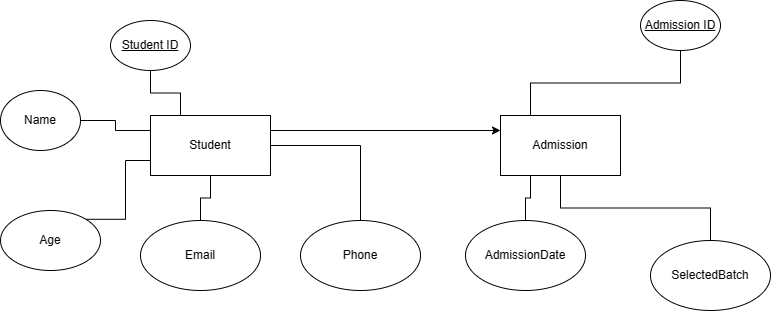

The diagram above was exported from draw.io. Its source (the exported page's mxGraphModel, read from the mxfile embedded in the PNG):
<mxGraphModel dx="988" dy="555" grid="1" gridSize="10" guides="1" tooltips="1" connect="1" arrows="1" fold="1" page="1" pageScale="1" pageWidth="850" pageHeight="1100" math="0" shadow="0" extFonts="Permanent Marker^https://fonts.googleapis.com/css?family=Permanent+Marker">
  <root>
    <mxCell id="0" />
    <mxCell id="1" parent="0" />
    <mxCell id="UBVYDZgSqxYG679ch4zf-24" style="edgeStyle=orthogonalEdgeStyle;rounded=0;orthogonalLoop=1;jettySize=auto;html=1;exitX=1;exitY=0.5;exitDx=0;exitDy=0;endArrow=none;endFill=0;" parent="1" source="UBVYDZgSqxYG679ch4zf-4" target="UBVYDZgSqxYG679ch4zf-22" edge="1">
      <mxGeometry relative="1" as="geometry" />
    </mxCell>
    <mxCell id="UBVYDZgSqxYG679ch4zf-28" style="edgeStyle=orthogonalEdgeStyle;rounded=0;orthogonalLoop=1;jettySize=auto;html=1;exitX=1;exitY=0.25;exitDx=0;exitDy=0;entryX=0;entryY=0.25;entryDx=0;entryDy=0;" parent="1" source="UBVYDZgSqxYG679ch4zf-4" target="UBVYDZgSqxYG679ch4zf-13" edge="1">
      <mxGeometry relative="1" as="geometry" />
    </mxCell>
    <mxCell id="UBVYDZgSqxYG679ch4zf-4" value="Student" style="rounded=0;whiteSpace=wrap;html=1;" parent="1" vertex="1">
      <mxGeometry x="200" y="425" width="120" height="60" as="geometry" />
    </mxCell>
    <mxCell id="UBVYDZgSqxYG679ch4zf-9" style="edgeStyle=orthogonalEdgeStyle;rounded=0;orthogonalLoop=1;jettySize=auto;html=1;exitX=0.5;exitY=1;exitDx=0;exitDy=0;entryX=0.25;entryY=0;entryDx=0;entryDy=0;endArrow=none;endFill=0;" parent="1" source="UBVYDZgSqxYG679ch4zf-5" target="UBVYDZgSqxYG679ch4zf-4" edge="1">
      <mxGeometry relative="1" as="geometry" />
    </mxCell>
    <mxCell id="UBVYDZgSqxYG679ch4zf-5" value="&lt;u&gt;Student ID&lt;/u&gt;" style="ellipse;whiteSpace=wrap;html=1;" parent="1" vertex="1">
      <mxGeometry x="160" y="330" width="80" height="50" as="geometry" />
    </mxCell>
    <mxCell id="UBVYDZgSqxYG679ch4zf-10" style="edgeStyle=orthogonalEdgeStyle;rounded=0;orthogonalLoop=1;jettySize=auto;html=1;exitX=1;exitY=0.5;exitDx=0;exitDy=0;entryX=0;entryY=0.25;entryDx=0;entryDy=0;endArrow=none;endFill=0;" parent="1" source="UBVYDZgSqxYG679ch4zf-6" target="UBVYDZgSqxYG679ch4zf-4" edge="1">
      <mxGeometry relative="1" as="geometry" />
    </mxCell>
    <mxCell id="UBVYDZgSqxYG679ch4zf-6" value="Name" style="ellipse;whiteSpace=wrap;html=1;" parent="1" vertex="1">
      <mxGeometry x="50" y="400" width="80" height="60" as="geometry" />
    </mxCell>
    <mxCell id="UBVYDZgSqxYG679ch4zf-11" style="edgeStyle=orthogonalEdgeStyle;rounded=0;orthogonalLoop=1;jettySize=auto;html=1;exitX=1;exitY=0;exitDx=0;exitDy=0;entryX=0;entryY=0.75;entryDx=0;entryDy=0;endArrow=none;endFill=0;" parent="1" source="UBVYDZgSqxYG679ch4zf-7" target="UBVYDZgSqxYG679ch4zf-4" edge="1">
      <mxGeometry relative="1" as="geometry" />
    </mxCell>
    <mxCell id="UBVYDZgSqxYG679ch4zf-7" value="Age" style="ellipse;whiteSpace=wrap;html=1;" parent="1" vertex="1">
      <mxGeometry x="50" y="520" width="100" height="60" as="geometry" />
    </mxCell>
    <mxCell id="UBVYDZgSqxYG679ch4zf-12" style="edgeStyle=orthogonalEdgeStyle;rounded=0;orthogonalLoop=1;jettySize=auto;html=1;exitX=0.5;exitY=0;exitDx=0;exitDy=0;entryX=0.5;entryY=1;entryDx=0;entryDy=0;endArrow=none;endFill=0;" parent="1" source="UBVYDZgSqxYG679ch4zf-8" target="UBVYDZgSqxYG679ch4zf-4" edge="1">
      <mxGeometry relative="1" as="geometry" />
    </mxCell>
    <mxCell id="UBVYDZgSqxYG679ch4zf-8" value="Email" style="ellipse;whiteSpace=wrap;html=1;" parent="1" vertex="1">
      <mxGeometry x="190" y="530" width="120" height="70" as="geometry" />
    </mxCell>
    <mxCell id="UBVYDZgSqxYG679ch4zf-26" style="edgeStyle=orthogonalEdgeStyle;rounded=0;orthogonalLoop=1;jettySize=auto;html=1;exitX=0.25;exitY=1;exitDx=0;exitDy=0;entryX=0.5;entryY=0;entryDx=0;entryDy=0;endArrow=none;endFill=0;" parent="1" source="UBVYDZgSqxYG679ch4zf-13" target="UBVYDZgSqxYG679ch4zf-25" edge="1">
      <mxGeometry relative="1" as="geometry" />
    </mxCell>
    <mxCell id="UBVYDZgSqxYG679ch4zf-13" value="Admission" style="rounded=0;whiteSpace=wrap;html=1;" parent="1" vertex="1">
      <mxGeometry x="550" y="425" width="120" height="60" as="geometry" />
    </mxCell>
    <mxCell id="UBVYDZgSqxYG679ch4zf-14" style="edgeStyle=orthogonalEdgeStyle;rounded=0;orthogonalLoop=1;jettySize=auto;html=1;exitX=0.5;exitY=1;exitDx=0;exitDy=0;entryX=0.25;entryY=0;entryDx=0;entryDy=0;endArrow=none;endFill=0;" parent="1" source="UBVYDZgSqxYG679ch4zf-15" target="UBVYDZgSqxYG679ch4zf-13" edge="1">
      <mxGeometry relative="1" as="geometry" />
    </mxCell>
    <mxCell id="UBVYDZgSqxYG679ch4zf-15" value="&lt;u&gt;Admission ID&lt;/u&gt;" style="ellipse;whiteSpace=wrap;html=1;" parent="1" vertex="1">
      <mxGeometry x="690" y="310" width="80" height="50" as="geometry" />
    </mxCell>
    <mxCell id="UBVYDZgSqxYG679ch4zf-20" style="edgeStyle=orthogonalEdgeStyle;rounded=0;orthogonalLoop=1;jettySize=auto;html=1;exitX=0.5;exitY=0;exitDx=0;exitDy=0;entryX=0.5;entryY=1;entryDx=0;entryDy=0;endArrow=none;endFill=0;" parent="1" source="UBVYDZgSqxYG679ch4zf-21" target="UBVYDZgSqxYG679ch4zf-13" edge="1">
      <mxGeometry relative="1" as="geometry" />
    </mxCell>
    <mxCell id="UBVYDZgSqxYG679ch4zf-21" value="SelectedBatch" style="ellipse;whiteSpace=wrap;html=1;" parent="1" vertex="1">
      <mxGeometry x="700" y="550" width="120" height="70" as="geometry" />
    </mxCell>
    <mxCell id="UBVYDZgSqxYG679ch4zf-22" value="Phone" style="ellipse;whiteSpace=wrap;html=1;" parent="1" vertex="1">
      <mxGeometry x="350" y="530" width="120" height="70" as="geometry" />
    </mxCell>
    <mxCell id="UBVYDZgSqxYG679ch4zf-25" value="AdmissionDate" style="ellipse;whiteSpace=wrap;html=1;" parent="1" vertex="1">
      <mxGeometry x="515" y="530" width="120" height="70" as="geometry" />
    </mxCell>
  </root>
</mxGraphModel>